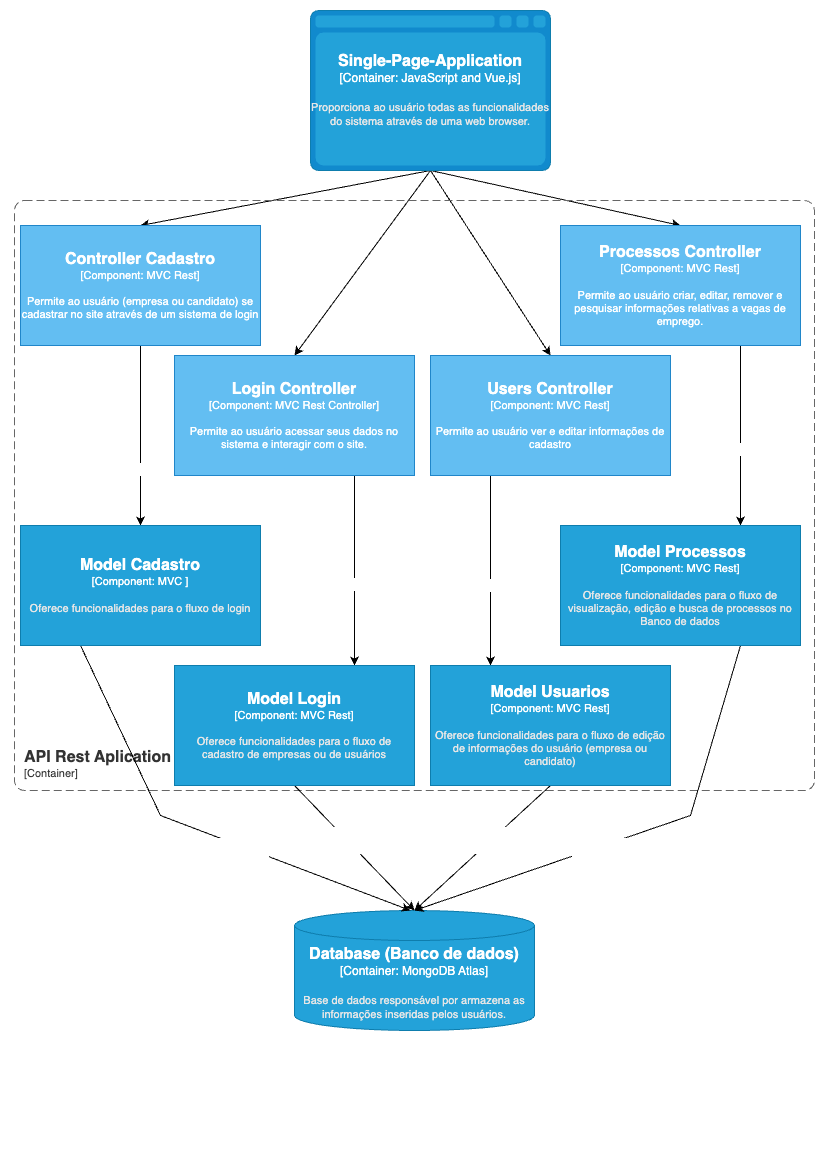

The diagram above was exported from draw.io. Its source (the exported page's mxGraphModel, read from the mxfile embedded in the PNG):
<mxGraphModel dx="1190" dy="832" grid="1" gridSize="10" guides="1" tooltips="1" connect="1" arrows="1" fold="1" page="1" pageScale="1" pageWidth="827" pageHeight="1169" math="0" shadow="0">
  <root>
    <mxCell id="0" />
    <mxCell id="1" parent="0" />
    <object placeholders="1" c4Type="Database (Banco de dados)" c4Container="Container" c4Technology="MongoDB Atlas" c4Description="Base de dados responsável por armazena as informações inseridas pelos usuários." label="&lt;font style=&quot;font-size: 16px&quot;&gt;&lt;b&gt;%c4Type%&lt;/b&gt;&lt;/font&gt;&lt;div&gt;[%c4Container%:&amp;nbsp;%c4Technology%]&lt;/div&gt;&lt;br&gt;&lt;div&gt;&lt;font style=&quot;font-size: 11px&quot;&gt;&lt;font color=&quot;#E6E6E6&quot;&gt;%c4Description%&lt;/font&gt;&lt;/div&gt;" id="1h-wisiXirtqJ8DdbTWv-1">
      <mxCell style="shape=cylinder3;size=15;whiteSpace=wrap;html=1;boundedLbl=1;rounded=0;labelBackgroundColor=none;fillColor=#23A2D9;fontSize=12;fontColor=#ffffff;align=center;strokeColor=#0E7DAD;metaEdit=1;points=[[0.5,0,0],[1,0.25,0],[1,0.5,0],[1,0.75,0],[0.5,1,0],[0,0.75,0],[0,0.5,0],[0,0.25,0]];resizable=0;" vertex="1" parent="1">
        <mxGeometry x="294" y="910" width="240" height="120" as="geometry" />
      </mxCell>
    </object>
    <mxCell id="1h-wisiXirtqJ8DdbTWv-5" style="rounded=0;orthogonalLoop=1;jettySize=auto;html=1;fontFamily=Helvetica;fontSize=11;fontColor=#ffffff;exitX=0.5;exitY=1;exitDx=0;exitDy=0;exitPerimeter=0;entryX=0.5;entryY=0;entryDx=0;entryDy=0;entryPerimeter=0;" edge="1" parent="1" source="1h-wisiXirtqJ8DdbTWv-8" target="1h-wisiXirtqJ8DdbTWv-10">
      <mxGeometry relative="1" as="geometry">
        <mxPoint x="110" y="285" as="targetPoint" />
        <mxPoint x="430" y="175" as="sourcePoint" />
      </mxGeometry>
    </mxCell>
    <mxCell id="1h-wisiXirtqJ8DdbTWv-13" style="rounded=0;orthogonalLoop=1;jettySize=auto;html=1;exitX=0.5;exitY=1;exitDx=0;exitDy=0;exitPerimeter=0;entryX=0.5;entryY=0;entryDx=0;entryDy=0;entryPerimeter=0;fontFamily=Helvetica;fontSize=11;fontColor=#ffffff;" edge="1" parent="1" source="1h-wisiXirtqJ8DdbTWv-8" target="1h-wisiXirtqJ8DdbTWv-12">
      <mxGeometry relative="1" as="geometry">
        <mxPoint x="430" y="175" as="sourcePoint" />
      </mxGeometry>
    </mxCell>
    <mxCell id="1h-wisiXirtqJ8DdbTWv-17" style="rounded=0;orthogonalLoop=1;jettySize=auto;html=1;entryX=0.5;entryY=0;entryDx=0;entryDy=0;entryPerimeter=0;fontFamily=Helvetica;fontSize=11;fontColor=#ffffff;exitX=0.5;exitY=1;exitDx=0;exitDy=0;exitPerimeter=0;" edge="1" parent="1" source="1h-wisiXirtqJ8DdbTWv-8" target="1h-wisiXirtqJ8DdbTWv-16">
      <mxGeometry relative="1" as="geometry">
        <mxPoint x="430" y="175" as="sourcePoint" />
      </mxGeometry>
    </mxCell>
    <mxCell id="1h-wisiXirtqJ8DdbTWv-18" style="rounded=0;orthogonalLoop=1;jettySize=auto;html=1;exitX=0.5;exitY=1;exitDx=0;exitDy=0;exitPerimeter=0;entryX=0.5;entryY=0;entryDx=0;entryDy=0;entryPerimeter=0;fontFamily=Helvetica;fontSize=11;fontColor=#ffffff;" edge="1" parent="1" source="1h-wisiXirtqJ8DdbTWv-8" target="1h-wisiXirtqJ8DdbTWv-15">
      <mxGeometry relative="1" as="geometry">
        <mxPoint x="430" y="175" as="sourcePoint" />
      </mxGeometry>
    </mxCell>
    <object placeholders="1" c4Type="Single-Page-Application" c4Container="Container" c4Technology="JavaScript and Vue.js" c4Description="Proporciona ao usuário todas as funcionalidades do sistema através de uma web browser." label="&lt;font style=&quot;font-size: 16px&quot;&gt;&lt;b&gt;%c4Type%&lt;/b&gt;&lt;/font&gt;&lt;div&gt;[%c4Container%:&amp;nbsp;%c4Technology%]&lt;/div&gt;&lt;br&gt;&lt;div&gt;&lt;font style=&quot;font-size: 11px&quot;&gt;&lt;font color=&quot;#E6E6E6&quot;&gt;%c4Description%&lt;/font&gt;&lt;/div&gt;" id="1h-wisiXirtqJ8DdbTWv-8">
      <mxCell style="shape=mxgraph.c4.webBrowserContainer2;whiteSpace=wrap;html=1;boundedLbl=1;rounded=0;labelBackgroundColor=none;strokeColor=#118ACD;fillColor=#23A2D9;strokeColor=#118ACD;strokeColor2=#0E7DAD;fontSize=12;fontColor=#ffffff;align=center;metaEdit=1;points=[[0.5,0,0],[1,0.25,0],[1,0.5,0],[1,0.75,0],[0.5,1,0],[0,0.75,0],[0,0.5,0],[0,0.25,0]];resizable=0;fontFamily=Helvetica;" vertex="1" parent="1">
        <mxGeometry x="310" y="10" width="240" height="160" as="geometry" />
      </mxCell>
    </object>
    <object placeholders="1" c4Name="API Rest Aplication" c4Type="ContainerScopeBoundary" c4Application="Container" label="&lt;font style=&quot;font-size: 16px&quot;&gt;&lt;b&gt;&lt;div style=&quot;text-align: left&quot;&gt;%c4Name%&lt;/div&gt;&lt;/b&gt;&lt;/font&gt;&lt;div style=&quot;text-align: left&quot;&gt;[%c4Application%]&lt;/div&gt;" id="1h-wisiXirtqJ8DdbTWv-9">
      <mxCell style="rounded=1;fontSize=11;whiteSpace=wrap;html=1;dashed=1;arcSize=20;fillColor=none;strokeColor=#666666;fontColor=#333333;labelBackgroundColor=none;align=left;verticalAlign=bottom;labelBorderColor=none;spacingTop=0;spacing=10;dashPattern=8 4;metaEdit=1;rotatable=0;perimeter=rectanglePerimeter;noLabel=0;labelPadding=0;allowArrows=0;connectable=0;expand=0;recursiveResize=0;editable=1;pointerEvents=0;absoluteArcSize=1;points=[[0.25,0,0],[0.5,0,0],[0.75,0,0],[1,0.25,0],[1,0.5,0],[1,0.75,0],[0.75,1,0],[0.5,1,0],[0.25,1,0],[0,0.75,0],[0,0.5,0],[0,0.25,0]];fontFamily=Helvetica;" vertex="1" parent="1">
        <mxGeometry x="14" y="200" width="800" height="590" as="geometry" />
      </mxCell>
    </object>
    <mxCell id="1h-wisiXirtqJ8DdbTWv-23" style="rounded=0;orthogonalLoop=1;jettySize=auto;html=1;fontFamily=Helvetica;fontSize=11;fontColor=#ffffff;" edge="1" parent="1" source="1h-wisiXirtqJ8DdbTWv-10" target="1h-wisiXirtqJ8DdbTWv-19">
      <mxGeometry relative="1" as="geometry" />
    </mxCell>
    <mxCell id="1h-wisiXirtqJ8DdbTWv-24" value="Uses" style="edgeLabel;html=1;align=center;verticalAlign=middle;resizable=0;points=[];fontSize=11;fontFamily=Helvetica;fontColor=#ffffff;" vertex="1" connectable="0" parent="1h-wisiXirtqJ8DdbTWv-23">
      <mxGeometry x="0.3667" y="2" relative="1" as="geometry">
        <mxPoint as="offset" />
      </mxGeometry>
    </mxCell>
    <object placeholders="1" c4Name="Controller Cadastro" c4Type="Component" c4Technology="MVC Rest" c4Description="Permite ao usuário (empresa ou candidato) se cadastrar no site através de um sistema de login" label="&lt;font style=&quot;font-size: 16px&quot;&gt;&lt;b&gt;%c4Name%&lt;/b&gt;&lt;/font&gt;&lt;div&gt;[%c4Type%: %c4Technology%]&lt;/div&gt;&lt;br&gt;&lt;div&gt;&lt;font style=&quot;font-size: 11px&quot;&gt;%c4Description%&lt;/font&gt;&lt;/div&gt;" id="1h-wisiXirtqJ8DdbTWv-10">
      <mxCell style="rounded=1;whiteSpace=wrap;html=1;labelBackgroundColor=none;fillColor=#63BEF2;fontColor=#ffffff;align=center;arcSize=0;strokeColor=#2086C9;metaEdit=1;resizable=0;points=[[0.25,0,0],[0.5,0,0],[0.75,0,0],[1,0.25,0],[1,0.5,0],[1,0.75,0],[0.75,1,0],[0.5,1,0],[0.25,1,0],[0,0.75,0],[0,0.5,0],[0,0.25,0]];fontFamily=Helvetica;fontSize=11;" vertex="1" parent="1">
        <mxGeometry x="20" y="225" width="240" height="120" as="geometry" />
      </mxCell>
    </object>
    <mxCell id="1h-wisiXirtqJ8DdbTWv-27" style="edgeStyle=orthogonalEdgeStyle;rounded=0;orthogonalLoop=1;jettySize=auto;html=1;exitX=0.75;exitY=1;exitDx=0;exitDy=0;exitPerimeter=0;entryX=0.75;entryY=0;entryDx=0;entryDy=0;entryPerimeter=0;fontFamily=Helvetica;fontSize=11;fontColor=#ffffff;" edge="1" parent="1" source="1h-wisiXirtqJ8DdbTWv-12" target="1h-wisiXirtqJ8DdbTWv-20">
      <mxGeometry relative="1" as="geometry" />
    </mxCell>
    <mxCell id="1h-wisiXirtqJ8DdbTWv-28" value="Uses" style="edgeLabel;html=1;align=center;verticalAlign=middle;resizable=0;points=[];fontSize=11;fontFamily=Helvetica;fontColor=#ffffff;" vertex="1" connectable="0" parent="1h-wisiXirtqJ8DdbTWv-27">
      <mxGeometry x="0.1368" y="3" relative="1" as="geometry">
        <mxPoint as="offset" />
      </mxGeometry>
    </mxCell>
    <object placeholders="1" c4Name="Login Controller" c4Type="Component" c4Technology="MVC Rest Controller" c4Description="Permite ao usuário acessar seus dados no sistema e interagir com o site." label="&lt;font style=&quot;font-size: 16px&quot;&gt;&lt;b&gt;%c4Name%&lt;/b&gt;&lt;/font&gt;&lt;div&gt;[%c4Type%: %c4Technology%]&lt;/div&gt;&lt;br&gt;&lt;div&gt;&lt;font style=&quot;font-size: 11px&quot;&gt;%c4Description%&lt;/font&gt;&lt;/div&gt;" id="1h-wisiXirtqJ8DdbTWv-12">
      <mxCell style="rounded=1;whiteSpace=wrap;html=1;labelBackgroundColor=none;fillColor=#63BEF2;fontColor=#ffffff;align=center;arcSize=0;strokeColor=#2086C9;metaEdit=1;resizable=0;points=[[0.25,0,0],[0.5,0,0],[0.75,0,0],[1,0.25,0],[1,0.5,0],[1,0.75,0],[0.75,1,0],[0.5,1,0],[0.25,1,0],[0,0.75,0],[0,0.5,0],[0,0.25,0]];fontFamily=Helvetica;fontSize=11;" vertex="1" parent="1">
        <mxGeometry x="174" y="355" width="240" height="120" as="geometry" />
      </mxCell>
    </object>
    <mxCell id="1h-wisiXirtqJ8DdbTWv-25" style="edgeStyle=orthogonalEdgeStyle;rounded=0;orthogonalLoop=1;jettySize=auto;html=1;exitX=0.75;exitY=1;exitDx=0;exitDy=0;exitPerimeter=0;entryX=0.75;entryY=0;entryDx=0;entryDy=0;entryPerimeter=0;fontFamily=Helvetica;fontSize=11;fontColor=#ffffff;" edge="1" parent="1" source="1h-wisiXirtqJ8DdbTWv-15" target="1h-wisiXirtqJ8DdbTWv-22">
      <mxGeometry relative="1" as="geometry" />
    </mxCell>
    <mxCell id="1h-wisiXirtqJ8DdbTWv-26" value="Uses" style="edgeLabel;html=1;align=center;verticalAlign=middle;resizable=0;points=[];fontSize=11;fontFamily=Helvetica;fontColor=#ffffff;" vertex="1" connectable="0" parent="1h-wisiXirtqJ8DdbTWv-25">
      <mxGeometry x="0.1444" y="1" relative="1" as="geometry">
        <mxPoint as="offset" />
      </mxGeometry>
    </mxCell>
    <object placeholders="1" c4Name="Processos Controller" c4Type="Component" c4Technology="MVC Rest" c4Description="Permite ao usuário criar, editar, remover e pesquisar informações relativas a vagas de emprego." label="&lt;font style=&quot;font-size: 16px&quot;&gt;&lt;b&gt;%c4Name%&lt;/b&gt;&lt;/font&gt;&lt;div&gt;[%c4Type%: %c4Technology%]&lt;/div&gt;&lt;br&gt;&lt;div&gt;&lt;font style=&quot;font-size: 11px&quot;&gt;%c4Description%&lt;/font&gt;&lt;/div&gt;" id="1h-wisiXirtqJ8DdbTWv-15">
      <mxCell style="rounded=1;whiteSpace=wrap;html=1;labelBackgroundColor=none;fillColor=#63BEF2;fontColor=#ffffff;align=center;arcSize=0;strokeColor=#2086C9;metaEdit=1;resizable=0;points=[[0.25,0,0],[0.5,0,0],[0.75,0,0],[1,0.25,0],[1,0.5,0],[1,0.75,0],[0.75,1,0],[0.5,1,0],[0.25,1,0],[0,0.75,0],[0,0.5,0],[0,0.25,0]];fontFamily=Helvetica;fontSize=11;" vertex="1" parent="1">
        <mxGeometry x="560" y="225" width="240" height="120" as="geometry" />
      </mxCell>
    </object>
    <mxCell id="1h-wisiXirtqJ8DdbTWv-29" style="edgeStyle=orthogonalEdgeStyle;rounded=0;orthogonalLoop=1;jettySize=auto;html=1;exitX=0.25;exitY=1;exitDx=0;exitDy=0;exitPerimeter=0;entryX=0.25;entryY=0;entryDx=0;entryDy=0;entryPerimeter=0;fontFamily=Helvetica;fontSize=11;fontColor=#ffffff;" edge="1" parent="1" source="1h-wisiXirtqJ8DdbTWv-16" target="1h-wisiXirtqJ8DdbTWv-21">
      <mxGeometry relative="1" as="geometry" />
    </mxCell>
    <mxCell id="1h-wisiXirtqJ8DdbTWv-30" value="Uses" style="edgeLabel;html=1;align=center;verticalAlign=middle;resizable=0;points=[];fontSize=11;fontFamily=Helvetica;fontColor=#ffffff;" vertex="1" connectable="0" parent="1h-wisiXirtqJ8DdbTWv-29">
      <mxGeometry x="0.1474" y="-1" relative="1" as="geometry">
        <mxPoint as="offset" />
      </mxGeometry>
    </mxCell>
    <object placeholders="1" c4Name="Users Controller" c4Type="Component" c4Technology="MVC Rest" c4Description="Permite ao usuário ver e editar informações de cadastro" label="&lt;font style=&quot;font-size: 16px&quot;&gt;&lt;b&gt;%c4Name%&lt;/b&gt;&lt;/font&gt;&lt;div&gt;[%c4Type%: %c4Technology%]&lt;/div&gt;&lt;br&gt;&lt;div&gt;&lt;font style=&quot;font-size: 11px&quot;&gt;%c4Description%&lt;/font&gt;&lt;/div&gt;" id="1h-wisiXirtqJ8DdbTWv-16">
      <mxCell style="rounded=1;whiteSpace=wrap;html=1;labelBackgroundColor=none;fillColor=#63BEF2;fontColor=#ffffff;align=center;arcSize=0;strokeColor=#2086C9;metaEdit=1;resizable=0;points=[[0.25,0,0],[0.5,0,0],[0.75,0,0],[1,0.25,0],[1,0.5,0],[1,0.75,0],[0.75,1,0],[0.5,1,0],[0.25,1,0],[0,0.75,0],[0,0.5,0],[0,0.25,0]];fontFamily=Helvetica;fontSize=11;" vertex="1" parent="1">
        <mxGeometry x="430" y="355" width="240" height="120" as="geometry" />
      </mxCell>
    </object>
    <mxCell id="1h-wisiXirtqJ8DdbTWv-31" style="rounded=0;orthogonalLoop=1;jettySize=auto;html=1;exitX=0.25;exitY=1;exitDx=0;exitDy=0;exitPerimeter=0;fontFamily=Helvetica;fontSize=11;fontColor=#ffffff;" edge="1" parent="1" source="1h-wisiXirtqJ8DdbTWv-19">
      <mxGeometry relative="1" as="geometry">
        <mxPoint x="410" y="910" as="targetPoint" />
        <Array as="points">
          <mxPoint x="160" y="815" />
        </Array>
      </mxGeometry>
    </mxCell>
    <mxCell id="1h-wisiXirtqJ8DdbTWv-37" value="Lê e escreve no BD&lt;br&gt;[MongoDB]" style="edgeLabel;html=1;align=center;verticalAlign=middle;resizable=0;points=[];fontSize=11;fontFamily=Helvetica;fontColor=#ffffff;" vertex="1" connectable="0" parent="1h-wisiXirtqJ8DdbTWv-31">
      <mxGeometry x="0.3528" y="-4" relative="1" as="geometry">
        <mxPoint x="-51" y="-11" as="offset" />
      </mxGeometry>
    </mxCell>
    <object placeholders="1" c4Name="Model Cadastro" c4Type="Component" c4Technology="MVC " c4Description="Oferece funcionalidades para o fluxo de login" label="&lt;font style=&quot;font-size: 16px&quot;&gt;&lt;b&gt;%c4Name%&lt;/b&gt;&lt;/font&gt;&lt;div&gt;[%c4Type%: %c4Technology%]&lt;/div&gt;&lt;br&gt;&lt;div&gt;&lt;font style=&quot;font-size: 11px&quot;&gt;&lt;font color=&quot;#E6E6E6&quot;&gt;%c4Description%&lt;/font&gt;&lt;/div&gt;" id="1h-wisiXirtqJ8DdbTWv-19">
      <mxCell style="rounded=1;whiteSpace=wrap;html=1;fontSize=11;labelBackgroundColor=none;fillColor=#23A2D9;fontColor=#ffffff;align=center;arcSize=0;strokeColor=#0E7DAD;metaEdit=1;resizable=0;points=[[0.25,0,0],[0.5,0,0],[0.75,0,0],[1,0.25,0],[1,0.5,0],[1,0.75,0],[0.75,1,0],[0.5,1,0],[0.25,1,0],[0,0.75,0],[0,0.5,0],[0,0.25,0]];fontFamily=Helvetica;" vertex="1" parent="1">
        <mxGeometry x="20" y="525" width="240" height="120" as="geometry" />
      </mxCell>
    </object>
    <mxCell id="1h-wisiXirtqJ8DdbTWv-32" style="rounded=0;orthogonalLoop=1;jettySize=auto;html=1;exitX=0.5;exitY=1;exitDx=0;exitDy=0;exitPerimeter=0;entryX=0.5;entryY=0;entryDx=0;entryDy=0;entryPerimeter=0;fontFamily=Helvetica;fontSize=11;fontColor=#ffffff;" edge="1" parent="1" source="1h-wisiXirtqJ8DdbTWv-20" target="1h-wisiXirtqJ8DdbTWv-1">
      <mxGeometry relative="1" as="geometry" />
    </mxCell>
    <mxCell id="1h-wisiXirtqJ8DdbTWv-38" value="Consulta no BD&lt;br&gt;[MongoDB]" style="edgeLabel;html=1;align=center;verticalAlign=middle;resizable=0;points=[];fontSize=11;fontFamily=Helvetica;fontColor=#ffffff;" vertex="1" connectable="0" parent="1h-wisiXirtqJ8DdbTWv-32">
      <mxGeometry x="-0.1833" y="-1" relative="1" as="geometry">
        <mxPoint x="8" y="3" as="offset" />
      </mxGeometry>
    </mxCell>
    <object placeholders="1" c4Name="Model Login" c4Type="Component" c4Technology="MVC Rest" c4Description="Oferece funcionalidades para o fluxo de cadastro de empresas ou de usuários" label="&lt;font style=&quot;font-size: 16px&quot;&gt;&lt;b&gt;%c4Name%&lt;/b&gt;&lt;/font&gt;&lt;div&gt;[%c4Type%: %c4Technology%]&lt;/div&gt;&lt;br&gt;&lt;div&gt;&lt;font style=&quot;font-size: 11px&quot;&gt;&lt;font color=&quot;#E6E6E6&quot;&gt;%c4Description%&lt;/font&gt;&lt;/div&gt;" id="1h-wisiXirtqJ8DdbTWv-20">
      <mxCell style="rounded=1;whiteSpace=wrap;html=1;fontSize=11;labelBackgroundColor=none;fillColor=#23A2D9;fontColor=#ffffff;align=center;arcSize=0;strokeColor=#0E7DAD;metaEdit=1;resizable=0;points=[[0.25,0,0],[0.5,0,0],[0.75,0,0],[1,0.25,0],[1,0.5,0],[1,0.75,0],[0.75,1,0],[0.5,1,0],[0.25,1,0],[0,0.75,0],[0,0.5,0],[0,0.25,0]];fontFamily=Helvetica;" vertex="1" parent="1">
        <mxGeometry x="174" y="665" width="240" height="120" as="geometry" />
      </mxCell>
    </object>
    <mxCell id="1h-wisiXirtqJ8DdbTWv-33" style="rounded=0;orthogonalLoop=1;jettySize=auto;html=1;exitX=0.5;exitY=1;exitDx=0;exitDy=0;exitPerimeter=0;entryX=0.5;entryY=0;entryDx=0;entryDy=0;entryPerimeter=0;fontFamily=Helvetica;fontSize=11;fontColor=#ffffff;" edge="1" parent="1" source="1h-wisiXirtqJ8DdbTWv-21" target="1h-wisiXirtqJ8DdbTWv-1">
      <mxGeometry relative="1" as="geometry" />
    </mxCell>
    <mxCell id="1h-wisiXirtqJ8DdbTWv-39" value="Lê e escreve no BD&lt;br&gt;[MongoDB]" style="edgeLabel;html=1;align=center;verticalAlign=middle;resizable=0;points=[];fontSize=11;fontFamily=Helvetica;fontColor=#ffffff;" vertex="1" connectable="0" parent="1h-wisiXirtqJ8DdbTWv-33">
      <mxGeometry x="-0.1127" y="3" relative="1" as="geometry">
        <mxPoint x="-12" y="-3" as="offset" />
      </mxGeometry>
    </mxCell>
    <object placeholders="1" c4Name="Model Usuarios" c4Type="Component" c4Technology="MVC Rest" c4Description="Oferece funcionalidades para o fluxo de edição de informações do usuário (empresa ou candidato)" label="&lt;font style=&quot;font-size: 16px&quot;&gt;&lt;b&gt;%c4Name%&lt;/b&gt;&lt;/font&gt;&lt;div&gt;[%c4Type%: %c4Technology%]&lt;/div&gt;&lt;br&gt;&lt;div&gt;&lt;font style=&quot;font-size: 11px&quot;&gt;&lt;font color=&quot;#E6E6E6&quot;&gt;%c4Description%&lt;/font&gt;&lt;/div&gt;" id="1h-wisiXirtqJ8DdbTWv-21">
      <mxCell style="rounded=1;whiteSpace=wrap;html=1;fontSize=11;labelBackgroundColor=none;fillColor=#23A2D9;fontColor=#ffffff;align=center;arcSize=0;strokeColor=#0E7DAD;metaEdit=1;resizable=0;points=[[0.25,0,0],[0.5,0,0],[0.75,0,0],[1,0.25,0],[1,0.5,0],[1,0.75,0],[0.75,1,0],[0.5,1,0],[0.25,1,0],[0,0.75,0],[0,0.5,0],[0,0.25,0]];fontFamily=Helvetica;" vertex="1" parent="1">
        <mxGeometry x="430" y="665" width="240" height="120" as="geometry" />
      </mxCell>
    </object>
    <mxCell id="1h-wisiXirtqJ8DdbTWv-34" style="rounded=0;orthogonalLoop=1;jettySize=auto;html=1;exitX=0.75;exitY=1;exitDx=0;exitDy=0;exitPerimeter=0;entryX=0.5;entryY=0;entryDx=0;entryDy=0;entryPerimeter=0;fontFamily=Helvetica;fontSize=11;fontColor=#ffffff;" edge="1" parent="1" source="1h-wisiXirtqJ8DdbTWv-22" target="1h-wisiXirtqJ8DdbTWv-1">
      <mxGeometry relative="1" as="geometry">
        <Array as="points">
          <mxPoint x="690" y="815" />
        </Array>
      </mxGeometry>
    </mxCell>
    <mxCell id="1h-wisiXirtqJ8DdbTWv-40" value="Lê e escreve no BD&lt;br&gt;[MongoDB]" style="edgeLabel;html=1;align=center;verticalAlign=middle;resizable=0;points=[];fontSize=11;fontFamily=Helvetica;fontColor=#ffffff;" vertex="1" connectable="0" parent="1h-wisiXirtqJ8DdbTWv-34">
      <mxGeometry x="0.0253" y="3" relative="1" as="geometry">
        <mxPoint x="-12" y="12" as="offset" />
      </mxGeometry>
    </mxCell>
    <object placeholders="1" c4Name="Model Processos" c4Type="Component" c4Technology="MVC Rest" c4Description="Oferece funcionalidades para o fluxo de visualização, edição e busca de processos no Banco de dados" label="&lt;font style=&quot;font-size: 16px&quot;&gt;&lt;b&gt;%c4Name%&lt;/b&gt;&lt;/font&gt;&lt;div&gt;[%c4Type%: %c4Technology%]&lt;/div&gt;&lt;br&gt;&lt;div&gt;&lt;font style=&quot;font-size: 11px&quot;&gt;&lt;font color=&quot;#E6E6E6&quot;&gt;%c4Description%&lt;/font&gt;&lt;/div&gt;" id="1h-wisiXirtqJ8DdbTWv-22">
      <mxCell style="rounded=1;whiteSpace=wrap;html=1;fontSize=11;labelBackgroundColor=none;fillColor=#23A2D9;fontColor=#ffffff;align=center;arcSize=0;strokeColor=#0E7DAD;metaEdit=1;resizable=0;points=[[0.25,0,0],[0.5,0,0],[0.75,0,0],[1,0.25,0],[1,0.5,0],[1,0.75,0],[0.75,1,0],[0.5,1,0],[0.25,1,0],[0,0.75,0],[0,0.5,0],[0,0.25,0]];fontFamily=Helvetica;" vertex="1" parent="1">
        <mxGeometry x="560" y="525" width="240" height="120" as="geometry" />
      </mxCell>
    </object>
  </root>
</mxGraphModel>